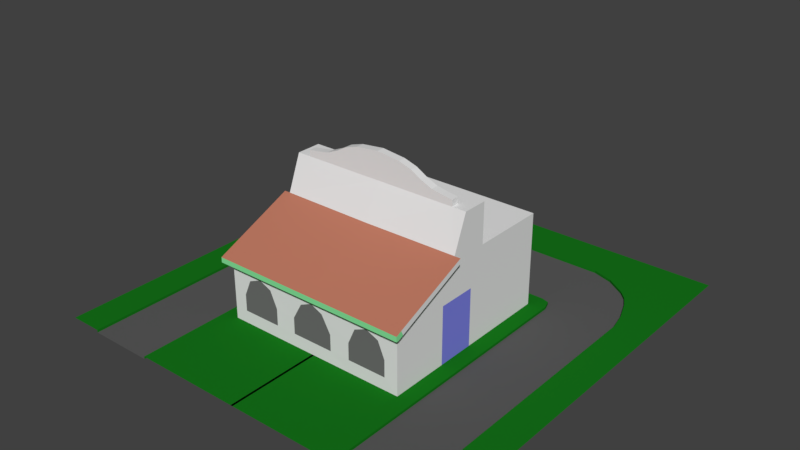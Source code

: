 # Source: TacoBell.blend  (saved by Blender 2.79.0; exported with 4.5.12 LTS)
import bpy
from mathutils import Matrix  # noqa: F401  (used for matrix-valued properties, if any)

bpy.ops.wm.read_factory_settings(use_empty=True)
scene = bpy.context.scene
scene.name = 'Scene'

# ---- collections
col_collection_1 = bpy.data.collections.new('Collection 1'); scene.collection.children.link(col_collection_1)

# ---- materials (node trees are filled in below, after node groups)
mat_asphalt = bpy.data.materials.new('asphalt')
mat_asphalt.alpha_threshold = 0.0
mat_asphalt.use_transparent_shadow = False
mat_asphalt.diffuse_color = (0.1055, 0.1055, 0.1055, 1.0)
mat_asphalt.roughness = 0.5
mat_grass___stuff = bpy.data.materials.new('grass & stuff')
mat_grass___stuff.alpha_threshold = 0.0
mat_grass___stuff.use_transparent_shadow = False
mat_grass___stuff.diffuse_color = (0.008436, 0.1788, 0.01081, 1.0)
mat_grass___stuff.roughness = 0.5
mat_basicwall = bpy.data.materials.new('BasicWall')
mat_basicwall.alpha_threshold = 0.0
mat_basicwall.use_transparent_shadow = False
mat_basicwall.roughness = 0.5
mat_basicwall.line_color = (0.0, 0.0, 0.0, 1.0)
mat_window = bpy.data.materials.new('Window')
mat_window.alpha_threshold = 0.0
mat_window.use_transparent_shadow = False
mat_window.diffuse_color = (0.1615, 0.1615, 0.1615, 1.0)
mat_window.roughness = 0.5
mat_awning = bpy.data.materials.new('Awning')
mat_awning.alpha_threshold = 0.0
mat_awning.use_transparent_shadow = False
mat_awning.diffuse_color = (0.5122, 0.1907, 0.123, 1.0)
mat_awning.roughness = 0.5
mat_banner = bpy.data.materials.new('Banner')
mat_banner.alpha_threshold = 0.0
mat_banner.use_transparent_shadow = False
mat_banner.diffuse_color = (0.249, 0.8, 0.345, 1.0)
mat_banner.roughness = 0.5
mat_door = bpy.data.materials.new('Door')
mat_door.alpha_threshold = 0.0
mat_door.use_transparent_shadow = False
mat_door.diffuse_color = (0.213, 0.2282, 0.8, 1.0)
mat_door.roughness = 0.5

# ---- material node trees

# ---- world
world_world = bpy.data.worlds.new('World'); scene.world = world_world
world_world.color = (0.05088, 0.05088, 0.05088)
world_world.use_sun_shadow = False
world_world.sun_shadow_jitter_overblur = 0.0
world_world.cycles.sampling_method = 'MANUAL'

# ---- meshes
me_plane = bpy.data.meshes.new('Plane')
me_plane.from_pydata([(-1.102, -1.0, 0.0), (-1.102, 1.0, 0.0), (-1.102, 0.5896, 0.0), (-1.102, -0.5809, 0.0), (-0.5813, -1.0, 0.0), (-0.5813, 1.0, 0.0), (-0.5813, -0.5809, 0.0), (-0.5663, 0.5776, 6.359e-10), (-0.9294, -0.5809, 0.0), (-0.9294, 0.5896, 0.0), (-0.9294, -1.0, 0.0), (-1.102, 1.237, 0.0), (-0.5813, 1.237, 0.0), (0.005729, -1.0, 0.0), (0.005729, 1.0, 0.0), (0.005729, -0.5809, 0.0), (0.005729, 0.5896, 0.0), (0.005729, 1.237, 0.0), (-0.6886, 0.9659, 0.0), (-0.7889, 0.8992, 0.0), (-0.8664, 0.7973, 0.0), (-0.9084, 0.6891, 0.0), (-0.8345, 0.8529, 0.0), (-0.5282, 0.5896, 0.0), (-0.5813, 0.5331, 0.0), (-0.9294, -1.0, -0.01376), (-0.5813, -1.0, -0.01376), (0.005729, 1.0, -0.01376), (-0.5813, 1.0, -0.01376), (-0.5663, 0.5776, -0.01376), (-0.5813, -0.5809, -0.01376), (-0.5813, 0.5331, -0.01376), (-0.5282, 0.5896, -0.01376), (-0.9294, -0.5809, -0.01376), (-0.9294, 0.5896, -0.01376), (-0.9084, 0.6891, -0.01376), (0.005729, 0.5896, -0.01376), (-0.6886, 0.9659, -0.01376), (-0.7889, 0.8992, -0.01376), (-0.8345, 0.8529, -0.01376), (-0.8664, 0.7973, -0.01376)], [], [(5, 14, 17, 12), (3, 0, 10, 8), (21, 9, 34, 35), (3, 8, 9, 2), (4, 6, 30, 26), (1, 5, 12, 11), (6, 15, 16, 23, 7, 24), (4, 13, 15, 6), (18, 19, 38, 37), (5, 18, 37, 28), (1, 2, 9, 21, 20, 22, 19, 18, 5), (33, 30, 31, 29, 34), (25, 26, 30, 33), (29, 32, 36, 27, 28), (35, 34, 29, 28, 37, 38, 39, 40), (9, 8, 33, 34), (22, 20, 40, 39), (24, 7, 29, 31), (20, 21, 35, 40), (8, 10, 25, 33), (19, 22, 39, 38), (23, 16, 36, 32), (6, 24, 31, 30), (7, 23, 32, 29), (14, 5, 28, 27)])
me_plane.polygons.foreach_set('material_index', [1, 1, 1, 1, 1, 1, 1, 1, 1, 1, 1, 0, 0, 0, 0, 1, 1, 1, 1, 1, 1, 1, 1, 1, 1])
_uv = me_plane.uv_layers.new(name='UVMap')
_uv.uv.foreach_set('vector', [0.2209, 0.09912, 7.711e-09, 0.09912, 0.0, 4.987e-08, 0.2209, 4.987e-08, 0.4167, 0.7605, 0.4167, 0.9358, 0.352, 0.9358, 0.352, 0.7605, 0.9896, 0.6526, 0.9896, 0.6108, 0.9948, 0.6108, 0.9948, 0.6526, 0.4167, 0.7605, 0.352, 0.7605, 0.352, 0.2708, 0.4167, 0.2708, 0.9948, 0.6568, 0.9948, 0.4825, 1.0, 0.4825, 1.0, 0.6568, 0.4167, 0.09912, 0.2209, 0.09912, 0.2209, 4.987e-08, 0.4167, 0.0, 0.9896, 0.4897, 0.7687, 0.4897, 0.7687, 2.494e-08, 0.9697, 0.0, 0.984, 0.005043, 0.9896, 0.02365, 0.9896, 0.665, 0.7687, 0.665, 0.7687, 0.4897, 0.9896, 0.4897, 0.7687, 0.7108, 0.7687, 0.665, 0.7739, 0.665, 0.7739, 0.7108, 0.7687, 0.7573, 0.7687, 0.7108, 0.7739, 0.7108, 0.7739, 0.7573, 0.4167, 0.09912, 0.4167, 0.2708, 0.352, 0.2708, 0.344, 0.2292, 0.3283, 0.1839, 0.3162, 0.1606, 0.2991, 0.1413, 0.2613, 0.1134, 0.2209, 0.09912, 0.7687, 0.6614, 0.6377, 0.6614, 0.6377, 0.1953, 0.632, 0.1767, 0.7687, 0.1717, 0.7687, 0.8367, 0.6377, 0.8367, 0.6377, 0.6614, 0.7687, 0.6614, 0.632, 0.1767, 0.6177, 0.1717, 0.4167, 0.1717, 0.4167, 0.0, 0.6377, 0.0, 0.7608, 0.1301, 0.7687, 0.1717, 0.632, 0.1767, 0.6377, 0.0, 0.678, 0.01428, 0.7158, 0.04217, 0.733, 0.06153, 0.745, 0.08479, 0.9896, 0.6108, 0.9896, 0.161, 0.9948, 0.161, 0.9948, 0.6108, 0.9896, 0.7277, 0.9896, 0.7011, 0.9948, 0.7011, 0.9948, 0.7277, 0.9948, 0.01918, 0.9948, 2.494e-08, 1.0, 0.0, 1.0, 0.01918, 0.9896, 0.7011, 0.9896, 0.6526, 0.9948, 0.6526, 0.9948, 0.7011, 0.9896, 0.161, 0.9896, 4.987e-08, 0.9948, 0.0, 0.9948, 0.161, 0.9896, 0.753, 0.9896, 0.7277, 0.9948, 0.7277, 0.9948, 0.753, 0.7791, 0.6815, 0.7791, 0.9023, 0.7739, 0.9023, 0.7739, 0.6815, 0.9948, 0.4825, 0.9948, 0.01918, 1.0, 0.01918, 1.0, 0.4825, 0.7791, 0.665, 0.7791, 0.6815, 0.7739, 0.6815, 0.7739, 0.665, 0.7687, 1.0, 0.7687, 0.7573, 0.7739, 0.7573, 0.7739, 1.0])
me_plane.materials.append(mat_asphalt)
me_plane.materials.append(mat_grass___stuff)
me_plane.use_remesh_preserve_volume = False
me_plane.use_remesh_preserve_attributes = False
me_plane.use_mirror_vertex_groups = False
me_plane.update()
me_cube = bpy.data.meshes.new('Cube')
me_cube.from_pydata([(5.0, 5.0, 0.0), (5.0, -5.0, 0.0), (5.0, 5.0, 4.974), (5.0, -5.0, 3.242), (5.0, -0.3937, 7.111), (5.0, 0.9513, 7.111), (5.0, 0.9386, 4.974), (5.0, -1.129, 4.974), (4.253, 0.0216, 7.111), (5.0, 0.0216, 7.111), (4.253, -0.3937, 7.111), (4.253, 0.0216, 7.446), (4.253, -0.3937, 7.446), (2.493, 0.0216, 7.893), (2.493, -0.3937, 7.893), (5.0, -1.129, 5.246), (5.0, -5.12, 3.514), (5.322, -1.129, 4.974), (5.322, -5.0, 3.242), (5.322, -1.129, 5.246), (5.322, -5.12, 3.514), (5.0, -5.307, 3.106), (5.0, -5.427, 3.378), (5.322, -5.427, 3.378), (5.322, -5.307, 3.106), (5.0, -5.427, 3.106), (5.322, -5.427, 3.106), (5.0, -5.0, 0.675), (5.0, -5.0, 2.43), (2.212, -5.0, 0.0), (1.124, -5.0, 0.0), (2.589, -5.0, 3.242), (0.6381, -5.0, 3.242), (2.212, -5.007, 0.675), (1.124, -5.0, 0.675), (2.589, -5.0, 2.415), (0.6381, -5.0, 2.415), (1.124, -5.0, 1.541), (4.291, -5.0, 0.0), (3.924, -5.0, 3.242), (4.291, -5.007, 0.675), (3.924, -5.0, 2.415), (2.212, -5.004, 1.566), (4.291, -5.004, 1.566), (3.251, -5.0, 2.703), (5.0, -1.894, 0.0), (5.0, -1.879, 4.639), (5.0, -1.884, 3.071), (5.0, 0.1457, 3.071), (5.0, 0.1457, 0.0), (1.246, 0.0216, 8.427), (1.246, -0.3937, 8.427), (3.668, 0.0216, 7.528), (3.668, -0.3937, 7.528), (1.941, 0.0216, 8.211), (1.941, -0.3937, 8.211), (3.12, 0.0216, 7.623), (3.12, -0.3937, 7.623), (-5.0, 5.0, 0.0), (-5.0, -5.0, 0.0), (-5.0, 5.0, 4.974), (-5.0, -5.0, 3.242), (-5.0, -0.3937, 7.111), (-5.0, 0.9513, 7.111), (-5.0, 0.9386, 4.974), (-5.0, -1.129, 4.974), (-4.253, 0.0216, 7.111), (-5.0, 0.0216, 7.111), (-4.253, -0.3937, 7.111), (0.0, 5.0, 0.0), (0.0, -5.0, 0.0), (0.0, 5.0, 4.974), (0.0, -5.0, 3.242), (0.0, -0.3937, 7.111), (0.0, 0.9513, 7.111), (0.0, 0.9386, 4.974), (0.0, 0.0216, 7.111), (-4.253, 0.0216, 7.446), (-4.253, -0.3937, 7.446), (0.0, 0.0216, 8.567), (0.0, -0.3937, 8.567), (-2.493, 0.0216, 7.893), (-2.493, -0.3937, 7.893), (-5.0, -1.129, 5.246), (-5.0, -5.12, 3.514), (0.0, -1.189, 5.246), (0.0, -5.12, 3.514), (-5.322, -1.129, 4.974), (-5.322, -5.0, 3.242), (-5.322, -1.129, 5.246), (-5.322, -5.12, 3.514), (-5.0, -5.307, 3.106), (0.0, -5.307, 3.106), (-5.0, -5.427, 3.378), (0.0, -5.427, 3.378), (-5.322, -5.427, 3.378), (-5.322, -5.307, 3.106), (-5.0, -5.427, 3.106), (0.0, -5.427, 3.106), (-5.322, -5.427, 3.106), (-5.0, -5.0, 0.675), (-5.0, -5.0, 2.43), (-2.212, -5.0, 0.0), (-1.124, -5.0, 0.0), (-2.589, -5.0, 3.242), (-0.6381, -5.0, 3.242), (0.0, -5.0, 2.703), (0.0, -5.0, 0.675), (-2.212, -5.007, 0.675), (-1.124, -5.0, 0.675), (-2.589, -5.0, 2.415), (-0.6381, -5.0, 2.415), (-1.124, -5.0, 1.541), (-4.291, -5.0, 0.0), (-3.924, -5.0, 3.242), (-4.291, -5.007, 0.675), (-3.924, -5.0, 2.415), (-2.212, -5.004, 1.566), (-4.291, -5.004, 1.566), (-3.251, -5.0, 2.703), (-5.0, -3.026, 0.0), (-5.0, -3.026, 4.128), (-1.246, 0.0216, 8.427), (-1.246, -0.3937, 8.427), (-3.668, 0.0216, 7.528), (-3.668, -0.3937, 7.528), (-1.941, 0.0216, 8.211), (-1.941, -0.3937, 8.211), (-3.12, 0.0216, 7.623), (-3.12, -0.3937, 7.623), (-5.0, -3.026, 1.179), (-5.0, -3.026, 3.381), (-5.0, -0.5369, 3.381), (-5.0, -0.5266, 1.179), (-5.0, 1.384, 1.179), (-5.0, 1.374, 3.381), (-5.0, 3.969, 1.179), (-5.0, 3.958, 3.381), (-5.0, 5.0, 1.179), (-5.0, 5.0, 3.381)], [], [(9, 8, 10, 4), (5, 74, 76, 8, 9), (2, 71, 75, 6), (6, 75, 74, 5), (73, 10, 12, 53, 57, 14, 55, 51, 80), (2, 0, 69, 71), (36, 32, 72, 106), (3, 46, 7, 17, 18), (0, 49, 45, 1, 38, 29, 30, 70, 69), (50, 79, 80, 51), (10, 8, 11, 12), (8, 76, 79, 50, 54, 13, 56, 52, 11), (56, 13, 14, 57), (15, 85, 86, 16), (20, 16, 22, 23), (18, 17, 19, 20), (7, 15, 19, 17), (15, 16, 20, 19), (98, 25, 22, 94), (25, 21, 24, 26), (3, 18, 24, 21), (16, 86, 94, 22), (18, 20, 23, 26, 24), (72, 32, 31, 39, 3, 21, 92), (22, 25, 26, 23), (92, 21, 25, 98), (4, 10, 73, 85, 15), (30, 34, 107, 70), (34, 37, 36, 106, 107), (38, 40, 33, 29), (29, 33, 34, 30), (40, 43, 41, 44, 35, 42, 33), (33, 42, 35, 36, 37, 34), (41, 39, 31, 35, 44), (35, 31, 32, 36), (28, 3, 39, 41), (27, 28, 41, 43, 40), (1, 27, 40, 38), (1, 45, 47, 46, 3, 28, 27), (48, 47, 45, 49), (2, 6, 5, 9, 4, 15, 7, 46, 47, 48, 49, 0), (54, 50, 51, 55), (11, 52, 53, 12), (13, 54, 55, 14), (52, 56, 57, 53), (67, 62, 68, 66), (63, 67, 66, 76, 74), (60, 64, 75, 71), (64, 63, 74, 75), (73, 80, 123, 127, 82, 129, 125, 78, 68), (60, 71, 69, 58, 138, 139), (111, 106, 72, 105), (61, 88, 87, 65, 121), (58, 69, 70, 103, 102, 113, 59, 120), (122, 123, 80, 79), (68, 78, 77, 66), (76, 79, 80, 73), (66, 77, 124, 128, 81, 126, 122, 79, 76), (128, 129, 82, 81), (83, 84, 86, 85), (90, 95, 93, 84), (88, 90, 89, 87), (65, 87, 89, 83), (83, 89, 90, 84), (86, 94, 98, 92, 72), (98, 94, 93, 97), (97, 99, 96, 91), (61, 91, 96, 88), (84, 93, 94, 86), (88, 96, 99, 95, 90), (72, 92, 91, 61, 114, 104, 105), (93, 95, 99, 97), (92, 98, 97, 91), (62, 83, 85, 73, 68), (103, 70, 107, 109), (109, 107, 106, 111, 112), (113, 102, 108, 115), (102, 103, 109, 108), (115, 108, 117, 110, 119, 116, 118), (108, 109, 112, 111, 110, 117), (116, 119, 110, 104, 114), (110, 111, 105, 104), (101, 116, 114, 61), (100, 115, 118, 116, 101), (59, 113, 115, 100), (59, 100, 101, 61, 121, 131, 130, 120), (126, 127, 123, 122), (77, 78, 125, 124), (81, 82, 127, 126), (124, 125, 129, 128), (135, 134, 136, 138, 58, 120, 130, 133, 132, 131, 121, 65, 83, 62, 67, 63, 64, 60, 139, 137), (134, 135, 137, 136), (137, 139, 138, 136), (130, 131, 132, 133)])
me_cube.polygons.foreach_set('material_index', [0, 0, 0, 0, 0, 0, 0, 0, 0, 0, 0, 0, 0, 2, 2, 0, 0, 2, 3, 3, 3, 2, 3, 3, 3, 3, 0, 0, 1, 0, 0, 1, 0, 0, 0, 0, 0, 0, 0, 4, 0, 0, 0, 0, 0, 0, 0, 0, 0, 0, 0, 0, 0, 0, 0, 0, 0, 0, 0, 2, 2, 0, 0, 2, 0, 3, 3, 3, 2, 3, 3, 3, 3, 0, 0, 1, 0, 0, 1, 0, 0, 0, 0, 0, 0, 0, 0, 0, 0, 0, 0, 1, 0, 1])
_uv = me_cube.uv_layers.new(name='UVMap')
_uv.uv.foreach_set('vector', [0.2919, 0.8583, 0.2919, 0.8262, 0.307, 0.8262, 0.307, 0.8583, 0.2582, 0.8583, 0.2582, 0.6437, 0.2919, 0.6437, 0.2919, 0.8262, 0.2919, 0.8583, 0.8019, 0.4292, 0.8019, 0.2146, 0.9493, 0.2146, 0.9493, 0.4292, 1.0, 0.4292, 1.0, 0.6437, 0.9224, 0.6437, 0.9224, 0.4292, 0.8548, 0.6437, 0.8548, 0.8262, 0.8426, 0.8262, 0.8396, 0.8011, 0.8362, 0.7776, 0.8264, 0.7507, 0.8148, 0.727, 0.807, 0.6972, 0.8019, 0.6437, 0.8019, 0.4292, 0.6213, 0.4292, 0.6213, 0.2146, 0.8019, 0.2146, 0.7142, 0.6711, 0.6842, 0.6711, 0.6842, 0.6437, 0.7037, 0.6437, 0.3247, 0.8721, 0.438, 0.8721, 0.4652, 0.8721, 0.4652, 0.886, 0.3247, 0.886, 0.3631, 2.046e-08, 0.3631, 0.2083, 0.3631, 0.2959, 0.3631, 0.4292, 0.3373, 0.4292, 0.2619, 0.4292, 0.2224, 0.4292, 0.1815, 0.4292, 0.1815, 0.0, 0.9493, 0.236, 0.9493, 0.1825, 0.9644, 0.1825, 0.9644, 0.236, 0.668, 0.8298, 0.668, 0.812, 0.6801, 0.812, 0.6801, 0.8298, 0.6313, 0.7942, 0.6313, 0.6117, 0.6842, 0.6117, 0.6791, 0.6652, 0.6712, 0.695, 0.6597, 0.7187, 0.6499, 0.7456, 0.6464, 0.7691, 0.6435, 0.7942, 0.9493, 0.3164, 0.9493, 0.2895, 0.9644, 0.2895, 0.9644, 0.3164, 0.6213, 0.443, 0.6191, 0.6576, 0.4764, 0.6576, 0.4764, 0.443, 0.4764, 0.4292, 0.4764, 0.443, 0.4652, 0.443, 0.4652, 0.4292, 0.6529, 0.8133, 0.652, 0.9953, 0.643, 1.0, 0.6421, 0.8133, 0.6529, 0.8567, 0.6628, 0.8567, 0.6628, 0.8705, 0.6529, 0.8705, 0.6213, 0.443, 0.4764, 0.443, 0.4764, 0.4292, 0.6213, 0.4292, 0.6313, 0.6576, 0.6313, 0.8721, 0.6214, 0.8721, 0.6214, 0.6576, 0.3092, 0.8721, 0.3135, 0.8721, 0.3135, 0.886, 0.3092, 0.886, 0.3247, 0.8721, 0.3247, 0.886, 0.3135, 0.886, 0.3135, 0.8721, 0.4764, 0.443, 0.4764, 0.6576, 0.4652, 0.6576, 0.4652, 0.443, 0.6529, 0.8133, 0.6421, 0.8133, 0.6421, 0.7989, 0.6511, 0.7942, 0.6529, 0.7989, 0.3247, 0.6576, 0.3247, 0.6849, 0.3247, 0.7687, 0.3247, 0.8259, 0.3247, 0.8721, 0.3135, 0.8721, 0.3135, 0.6576, 0.6214, 0.8721, 0.6313, 0.8721, 0.6313, 0.886, 0.6214, 0.886, 0.3135, 0.6576, 0.3135, 0.8721, 0.3092, 0.8721, 0.3092, 0.6576, 0.8548, 0.8583, 0.8548, 0.8262, 0.8548, 0.6437, 0.9224, 0.6437, 0.9224, 0.8583, 0.8019, 0.692, 0.7774, 0.692, 0.7774, 0.6437, 0.8019, 0.6437, 0.7774, 0.692, 0.7459, 0.692, 0.7142, 0.6711, 0.7037, 0.6437, 0.7774, 0.6437, 0.8019, 0.8279, 0.7774, 0.8279, 0.7774, 0.7387, 0.8019, 0.7387, 0.8019, 0.7387, 0.7774, 0.7387, 0.7774, 0.692, 0.8019, 0.692, 0.7774, 0.8279, 0.745, 0.8279, 0.7142, 0.8121, 0.7037, 0.7833, 0.7142, 0.7548, 0.745, 0.7387, 0.7774, 0.7387, 0.7774, 0.7387, 0.745, 0.7387, 0.7142, 0.7548, 0.7142, 0.6711, 0.7459, 0.692, 0.7774, 0.692, 0.7142, 0.8121, 0.6842, 0.8121, 0.6842, 0.7548, 0.7142, 0.7548, 0.7037, 0.7833, 0.7142, 0.7548, 0.6842, 0.7548, 0.6842, 0.6711, 0.7142, 0.6711, 0.7137, 0.8583, 0.6842, 0.8583, 0.6842, 0.8121, 0.7142, 0.8121, 0.7774, 0.8583, 0.7137, 0.8583, 0.7142, 0.8121, 0.745, 0.8279, 0.7774, 0.8279, 0.8019, 0.8583, 0.7774, 0.8583, 0.7774, 0.8279, 0.8019, 0.8279, 0.2582, 0.4292, 0.2582, 0.5624, 0.1467, 0.5629, 0.08974, 0.5631, 0.1405, 0.4292, 0.17, 0.4292, 0.2337, 0.4292, 0.1467, 0.65, 0.1467, 0.5629, 0.2582, 0.5624, 0.2582, 0.65, 0.07757, 0.8583, 0.07757, 0.684, 1.731e-08, 0.6846, 1.731e-08, 0.6447, 0.0, 0.6268, 0.06769, 0.5953, 0.07757, 0.5953, 0.08974, 0.5631, 0.1467, 0.5629, 0.1467, 0.65, 0.2582, 0.65, 0.2582, 0.8583, 0.9493, 0.2658, 0.9493, 0.236, 0.9644, 0.236, 0.9644, 0.2658, 0.9493, 0.365, 0.9493, 0.3399, 0.9644, 0.3399, 0.9644, 0.365, 0.9493, 0.2895, 0.9493, 0.2658, 0.9644, 0.2658, 0.9644, 0.2895, 0.9493, 0.3399, 0.9493, 0.3164, 0.9644, 0.3164, 0.9644, 0.3399, 0.2919, 0.4292, 0.307, 0.4292, 0.307, 0.4612, 0.2919, 0.4612, 0.2582, 0.4292, 0.2919, 0.4292, 0.2919, 0.4612, 0.2919, 0.6437, 0.2582, 0.6437, 0.8019, 0.0, 0.9493, 6.139e-08, 0.9493, 0.2146, 0.8019, 0.2146, 1.0, 0.8583, 0.9224, 0.8583, 0.9224, 0.6437, 1.0, 0.6437, 0.8548, 0.6437, 0.8019, 0.6437, 0.807, 0.5902, 0.8148, 0.5604, 0.8264, 0.5368, 0.8362, 0.5098, 0.8396, 0.4863, 0.8426, 0.4612, 0.8548, 0.4612, 0.8019, 0.0, 0.8019, 0.2146, 0.6213, 0.2146, 0.6213, 1.228e-07, 0.6641, 8.186e-08, 0.744, 2.046e-08, 0.7142, 0.6163, 0.7037, 0.6437, 0.6842, 0.6437, 0.6842, 0.6163, 0.3247, 0.443, 0.3247, 0.4292, 0.4652, 0.4292, 0.4652, 0.443, 0.3964, 0.443, 0.0, 6.139e-08, 0.1815, 0.0, 0.1815, 0.4292, 0.1407, 0.4292, 0.1012, 0.4292, 0.02576, 0.4292, 3.463e-08, 0.4292, 3.463e-08, 0.3444, 0.9493, 0.129, 0.9644, 0.129, 0.9644, 0.1825, 0.9493, 0.1825, 0.6801, 0.812, 0.668, 0.812, 0.668, 0.7942, 0.6801, 0.7942, 0.668, 0.7942, 0.668, 0.8567, 0.6529, 0.8567, 0.6529, 0.7942, 0.6313, 0.4292, 0.6435, 0.4292, 0.6464, 0.4543, 0.6499, 0.4778, 0.6597, 0.5047, 0.6712, 0.5284, 0.6791, 0.5582, 0.6842, 0.6117, 0.6313, 0.6117, 0.9493, 0.0486, 0.9644, 0.0486, 0.9644, 0.07553, 0.9493, 0.07553, 0.6213, 0.8721, 0.4764, 0.8721, 0.4764, 0.6576, 0.6191, 0.6576, 0.4764, 0.886, 0.4652, 0.886, 0.4652, 0.8721, 0.4764, 0.8721, 0.6421, 0.9809, 0.6313, 0.9809, 0.6322, 0.7942, 0.6412, 0.7989, 0.668, 0.8628, 0.668, 0.8489, 0.6778, 0.8489, 0.6778, 0.8628, 0.6213, 0.8721, 0.6213, 0.886, 0.4764, 0.886, 0.4764, 0.8721, 0.668, 0.8489, 0.668, 0.8345, 0.677, 0.8298, 0.6787, 0.8345, 0.6787, 0.8489, 0.6313, 0.6576, 0.6214, 0.6576, 0.6214, 0.443, 0.6313, 0.443, 0.3092, 0.443, 0.3092, 0.4292, 0.3135, 0.4292, 0.3135, 0.443, 0.3247, 0.443, 0.3135, 0.443, 0.3135, 0.4292, 0.3247, 0.4292, 0.4764, 0.8721, 0.4652, 0.8721, 0.4652, 0.6576, 0.4764, 0.6576, 0.6421, 0.9809, 0.6421, 0.9953, 0.6403, 1.0, 0.6313, 0.9953, 0.6313, 0.9809, 0.3247, 0.6576, 0.3135, 0.6576, 0.3135, 0.443, 0.3247, 0.443, 0.3247, 0.4892, 0.3247, 0.5465, 0.3247, 0.6302, 0.6214, 0.443, 0.6214, 0.4292, 0.6313, 0.4292, 0.6313, 0.443, 0.3135, 0.6576, 0.3092, 0.6576, 0.3092, 0.443, 0.3135, 0.443, 0.8548, 0.4292, 0.9224, 0.4292, 0.9224, 0.6437, 0.8548, 0.6437, 0.8548, 0.4612, 0.8019, 0.5955, 0.8019, 0.6437, 0.7774, 0.6437, 0.7774, 0.5955, 0.7774, 0.5955, 0.7774, 0.6437, 0.7037, 0.6437, 0.7142, 0.6163, 0.7459, 0.5955, 0.8019, 0.4596, 0.8019, 0.5488, 0.7774, 0.5488, 0.7774, 0.4596, 0.8019, 0.5488, 0.8019, 0.5955, 0.7774, 0.5955, 0.7774, 0.5488, 0.7774, 0.4596, 0.7774, 0.5488, 0.745, 0.5488, 0.7142, 0.5326, 0.7037, 0.5042, 0.7142, 0.4753, 0.745, 0.4596, 0.7774, 0.5488, 0.7774, 0.5955, 0.7459, 0.5955, 0.7142, 0.6163, 0.7142, 0.5326, 0.745, 0.5488, 0.7142, 0.4753, 0.7037, 0.5042, 0.7142, 0.5326, 0.6842, 0.5326, 0.6842, 0.4753, 0.7142, 0.5326, 0.7142, 0.6163, 0.6842, 0.6163, 0.6842, 0.5326, 0.7137, 0.4292, 0.7142, 0.4753, 0.6842, 0.4753, 0.6842, 0.4292, 0.7774, 0.4292, 0.7774, 0.4596, 0.745, 0.4596, 0.7142, 0.4753, 0.7137, 0.4292, 0.8019, 0.4292, 0.8019, 0.4596, 0.7774, 0.4596, 0.7774, 0.4292, 0.3631, 1.228e-07, 0.3876, 8.186e-08, 0.4513, 6.139e-08, 0.4808, 0.0, 0.513, 0.08473, 0.4858, 0.08473, 0.4059, 0.08473, 0.3631, 0.08473, 0.9493, 0.0992, 0.9644, 0.0992, 0.9644, 0.129, 0.9493, 0.129, 0.9493, 0.0, 0.9644, 0.0, 0.9644, 0.02511, 0.9493, 0.02511, 0.9493, 0.07553, 0.9644, 0.07553, 0.9644, 0.0992, 0.9493, 0.0992, 0.9493, 0.02511, 0.9644, 0.02511, 0.9644, 0.0486, 0.9493, 0.0486, 0.4858, 0.2735, 0.4059, 0.274, 0.4059, 0.3849, 0.4059, 0.4292, 0.3631, 0.4292, 0.3631, 0.08473, 0.4059, 0.08473, 0.4059, 0.192, 0.4858, 0.1915, 0.4858, 0.08473, 0.513, 0.08473, 0.5437, 0.1661, 0.5536, 0.1661, 0.6213, 0.1977, 0.6213, 0.2155, 0.6213, 0.2554, 0.5437, 0.2549, 0.5437, 0.4292, 0.4858, 0.4292, 0.4858, 0.3845, 0.4059, 0.274, 0.4858, 0.2735, 0.4858, 0.3845, 0.4059, 0.3849, 0.4858, 0.3845, 0.4858, 0.4292, 0.4059, 0.4292, 0.4059, 0.3849, 0.4059, 0.08473, 0.4858, 0.08473, 0.4858, 0.1915, 0.4059, 0.192])
me_cube.materials.append(mat_basicwall)
me_cube.materials.append(mat_window)
me_cube.materials.append(mat_awning)
me_cube.materials.append(mat_banner)
me_cube.materials.append(mat_door)
me_cube.use_remesh_preserve_volume = False
me_cube.use_remesh_preserve_attributes = False
me_cube.use_mirror_vertex_groups = False
me_cube.update()

# ---- objects
ob_plane = bpy.data.objects.new('Plane', me_plane)
ob_cube = bpy.data.objects.new('Cube', me_cube)

# ---- transforms, parenting, visibility, modifiers, constraints
ob_plane.location = (0.0, 0.0, -0.01)
ob_plane.scale = (10.0, 10.0, 10.0)
ob_plane.lineart.crease_threshold = 0.0
_m = ob_plane.modifiers.new('Mirror', 'MIRROR')
ob_cube.location = (0.0, 0.0, 0.0)
ob_cube.lock_rotations_4d = False
ob_cube.empty_display_type = 'ARROWS'
ob_cube.lineart.crease_threshold = 0.0

# ---- collection membership
col_collection_1.objects.link(ob_plane)
col_collection_1.objects.link(ob_cube)

# ---- scene / render settings (as saved in the file)
scene.frame_start = 1; scene.frame_end = 250; scene.frame_set(1)
scene.render.engine = 'BLENDER_EEVEE_NEXT'
scene.render.resolution_percentage = 50
scene.render.dither_intensity = 0.0
scene.cycles.use_denoising = False
scene.cycles.samples = 128
scene.cycles.sampling_pattern = 'TABULATED_SOBOL'
scene.cycles.use_adaptive_sampling = False
scene.cycles.use_light_tree = False
scene.cycles.blur_glossy = 0.0
scene.cycles.sample_clamp_indirect = 0.0
scene.view_settings.view_transform = 'Standard'
bpy.context.view_layer.update()

# ---- added for rendering (the .blend has no active camera and no usable light): camera, sun
cam_auto = bpy.data.cameras.new('AutoCamera')
cam_auto.lens = 50.0
cam_auto.sensor_width = 36.0
cam_auto.clip_end = 1000.0
ob_auto_camera = bpy.data.objects.new('AutoCamera', cam_auto)
scene.collection.objects.link(ob_auto_camera)
ob_auto_camera.location = (30.1473, -34.9921, 28.3278)
ob_auto_camera.rotation_euler = (1.09748, -7.21219e-08, 0.694738)
scene.camera = ob_auto_camera
light_auto_sun = bpy.data.lights.new('AutoSun', 'SUN')
light_auto_sun.energy = 3.0
light_auto_sun.angle = 0.0523599
ob_auto_sun = bpy.data.objects.new('AutoSun', light_auto_sun)
scene.collection.objects.link(ob_auto_sun)
ob_auto_sun.rotation_euler = (0.872665, 0.174533, 0.523599)
bpy.context.view_layer.update()
